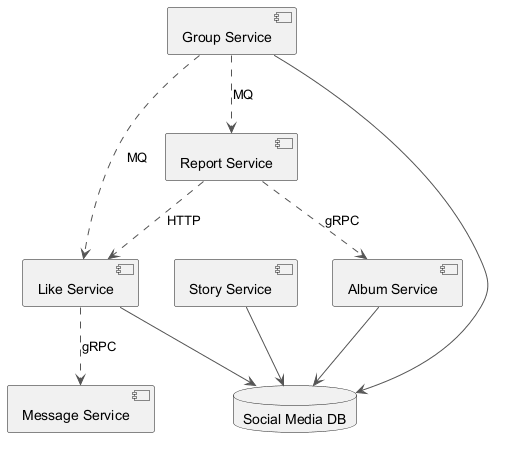

The diagram above was rendered by PlantUML. Its source (embedded in the PNG):
@startuml
skinparam monochrome true
skinparam ArrowColor #555555
component "Message Service" as C_MessageService
component "Album Service" as C_AlbumService
component "Report Service" as C_ReportService
component "Like Service" as C_LikeService
component "Story Service" as C_StoryService
component "Group Service" as C_GroupService
database "Social Media DB" as DB_social_media
C_AlbumService --> DB_social_media
C_LikeService --> DB_social_media
C_StoryService --> DB_social_media
C_GroupService --> DB_social_media
C_ReportService ..> C_LikeService : HTTP
C_GroupService ..> C_LikeService : MQ
C_ReportService ..> C_AlbumService : gRPC
C_LikeService ..> C_MessageService : gRPC
C_GroupService ..> C_ReportService : MQ
@enduml